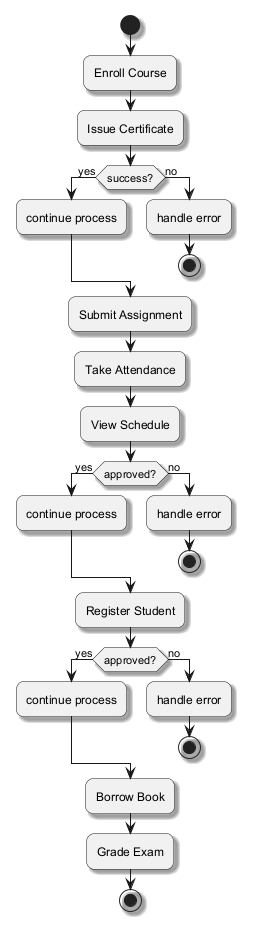

The diagram above was rendered by PlantUML. Its source (embedded in the PNG):
@startuml
skinparam backgroundColor #FFFFFF
skinparam roundCorner 15
skinparam shadowing true
start
:Enroll Course;
:Issue Certificate;
if (success?) then (yes)
:continue process;
else (no)
:handle error;
stop
endif
:Submit Assignment;
:Take Attendance;
:View Schedule;
if (approved?) then (yes)
:continue process;
else (no)
:handle error;
stop
endif
:Register Student;
if (approved?) then (yes)
:continue process;
else (no)
:handle error;
stop
endif
:Borrow Book;
:Grade Exam;
stop
@enduml